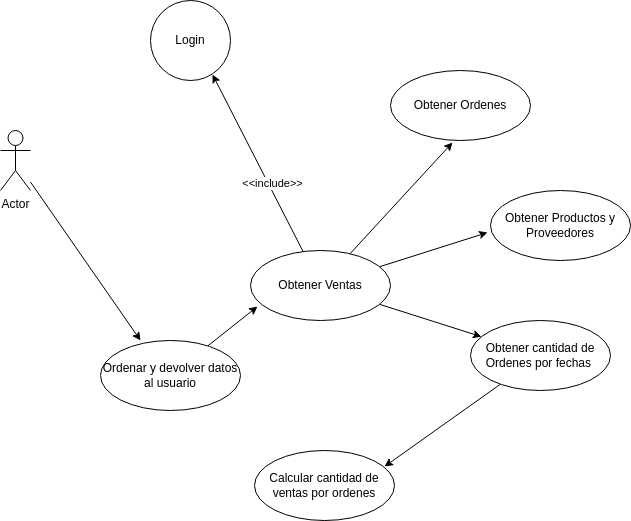

The diagram above was exported from draw.io. Its source (the exported page's mxGraphModel, read from the mxfile embedded in the PNG):
<mxGraphModel dx="1130" dy="656" grid="1" gridSize="10" guides="1" tooltips="1" connect="1" arrows="1" fold="1" page="1" pageScale="1" pageWidth="827" pageHeight="1169" math="0" shadow="0">
  <root>
    <mxCell id="0" />
    <mxCell id="1" parent="0" />
    <mxCell id="23" style="edgeStyle=none;html=1;entryX=0.286;entryY=0;entryDx=0;entryDy=0;entryPerimeter=0;" edge="1" parent="1" source="2" target="22">
      <mxGeometry relative="1" as="geometry" />
    </mxCell>
    <mxCell id="2" value="Actor" style="shape=umlActor;verticalLabelPosition=bottom;verticalAlign=top;html=1;" vertex="1" parent="1">
      <mxGeometry x="90" y="180" width="30" height="60" as="geometry" />
    </mxCell>
    <mxCell id="5" value="Login" style="ellipse;whiteSpace=wrap;html=1;" vertex="1" parent="1">
      <mxGeometry x="240" y="50" width="80" height="80" as="geometry" />
    </mxCell>
    <mxCell id="12" style="edgeStyle=none;html=1;entryX=0.775;entryY=0.925;entryDx=0;entryDy=0;entryPerimeter=0;" edge="1" parent="1" source="6" target="5">
      <mxGeometry relative="1" as="geometry" />
    </mxCell>
    <mxCell id="13" value="&amp;lt;&amp;lt;include&amp;gt;&amp;gt;" style="edgeLabel;html=1;align=center;verticalAlign=middle;resizable=0;points=[];" vertex="1" connectable="0" parent="12">
      <mxGeometry x="-0.2457" y="-3" relative="1" as="geometry">
        <mxPoint as="offset" />
      </mxGeometry>
    </mxCell>
    <mxCell id="15" style="edgeStyle=none;html=1;entryX=0.443;entryY=1.029;entryDx=0;entryDy=0;entryPerimeter=0;" edge="1" parent="1" source="6" target="14">
      <mxGeometry relative="1" as="geometry" />
    </mxCell>
    <mxCell id="17" style="edgeStyle=none;html=1;entryX=-0.021;entryY=0.6;entryDx=0;entryDy=0;entryPerimeter=0;" edge="1" parent="1" source="6" target="16">
      <mxGeometry relative="1" as="geometry" />
    </mxCell>
    <mxCell id="20" style="edgeStyle=none;html=1;" edge="1" parent="1" source="6" target="18">
      <mxGeometry relative="1" as="geometry" />
    </mxCell>
    <mxCell id="6" value="Obtener Ventas" style="ellipse;whiteSpace=wrap;html=1;" vertex="1" parent="1">
      <mxGeometry x="340" y="300" width="140" height="70" as="geometry" />
    </mxCell>
    <mxCell id="14" value="Obtener Ordenes" style="ellipse;whiteSpace=wrap;html=1;" vertex="1" parent="1">
      <mxGeometry x="480" y="120" width="140" height="70" as="geometry" />
    </mxCell>
    <mxCell id="16" value="Obtener Productos y Proveedores" style="ellipse;whiteSpace=wrap;html=1;" vertex="1" parent="1">
      <mxGeometry x="580" y="240" width="140" height="70" as="geometry" />
    </mxCell>
    <mxCell id="21" style="edgeStyle=none;html=1;entryX=0.929;entryY=0.229;entryDx=0;entryDy=0;entryPerimeter=0;" edge="1" parent="1" source="18" target="19">
      <mxGeometry relative="1" as="geometry">
        <mxPoint x="530" y="420" as="targetPoint" />
      </mxGeometry>
    </mxCell>
    <mxCell id="18" value="Obtener cantidad de Ordenes por fechas&amp;nbsp;" style="ellipse;whiteSpace=wrap;html=1;" vertex="1" parent="1">
      <mxGeometry x="560" y="370" width="140" height="70" as="geometry" />
    </mxCell>
    <mxCell id="19" value="Calcular cantidad de ventas por ordenes" style="ellipse;whiteSpace=wrap;html=1;" vertex="1" parent="1">
      <mxGeometry x="344" y="500" width="140" height="70" as="geometry" />
    </mxCell>
    <mxCell id="24" style="edgeStyle=none;html=1;entryX=0.05;entryY=0.8;entryDx=0;entryDy=0;entryPerimeter=0;" edge="1" parent="1" source="22" target="6">
      <mxGeometry relative="1" as="geometry" />
    </mxCell>
    <mxCell id="22" value="Ordenar y devolver datos al usuario" style="ellipse;whiteSpace=wrap;html=1;" vertex="1" parent="1">
      <mxGeometry x="190" y="390" width="140" height="70" as="geometry" />
    </mxCell>
  </root>
</mxGraphModel>